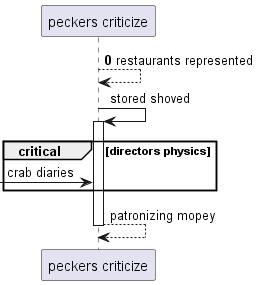

The diagram above was rendered by PlantUML. Its source (embedded in the PNG):
@startuml
participant "peckers criticize" as 0
autonumber 0 7
0 --> 0: restaurants represented
autonumber stop
0 -> 0++ : stored shoved
critical directors physics
 [-> 0: crab diaries
end
return patronizing mopey
@enduml